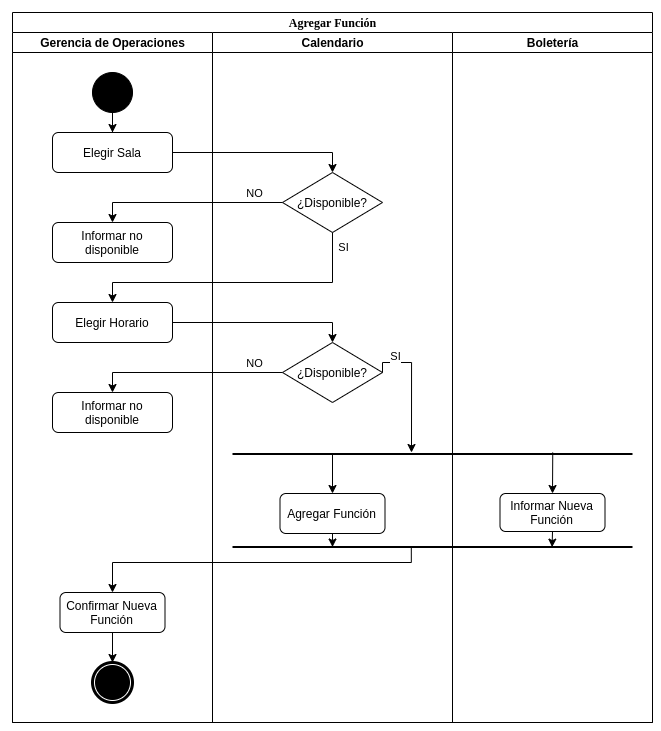

The diagram above was exported from draw.io. Its source (the exported page's mxGraphModel, read from the mxfile embedded in the PNG):
<mxGraphModel dx="1308" dy="1014" grid="1" gridSize="10" guides="1" tooltips="1" connect="1" arrows="1" fold="1" page="1" pageScale="1" pageWidth="850" pageHeight="1100" background="#ffffff" math="0" shadow="0">
  <root>
    <mxCell id="0" />
    <mxCell id="1" parent="0" />
    <mxCell id="2" value="Agregar Función" style="swimlane;html=1;childLayout=stackLayout;startSize=20;rounded=0;shadow=0;comic=0;labelBackgroundColor=none;strokeWidth=1;fontFamily=Verdana;fontSize=12;align=center;" vertex="1" parent="1">
      <mxGeometry x="1200" y="250" width="640" height="710" as="geometry" />
    </mxCell>
    <mxCell id="3" value="Gerencia de Operaciones" style="swimlane;html=1;startSize=20;" vertex="1" parent="2">
      <mxGeometry y="20" width="200" height="690" as="geometry" />
    </mxCell>
    <mxCell id="4" value="Elegir Sala" style="rounded=1;whiteSpace=wrap;html=1;" vertex="1" parent="3">
      <mxGeometry x="40" y="100" width="120" height="40" as="geometry" />
    </mxCell>
    <mxCell id="5" value="" style="ellipse;html=1;shape=endState;fillColor=#000000;strokeWidth=3;" vertex="1" parent="3">
      <mxGeometry x="80" y="630" width="40" height="40" as="geometry" />
    </mxCell>
    <mxCell id="6" style="edgeStyle=orthogonalEdgeStyle;rounded=0;orthogonalLoop=1;jettySize=auto;html=1;" edge="1" parent="3" source="7">
      <mxGeometry relative="1" as="geometry">
        <mxPoint x="100" y="100" as="targetPoint" />
      </mxGeometry>
    </mxCell>
    <mxCell id="7" value="" style="ellipse;whiteSpace=wrap;html=1;rounded=0;shadow=0;comic=0;labelBackgroundColor=none;strokeWidth=1;fillColor=#000000;fontFamily=Verdana;fontSize=12;align=center;" vertex="1" parent="3">
      <mxGeometry x="80" y="40" width="40" height="40" as="geometry" />
    </mxCell>
    <mxCell id="8" value="Informar no disponible" style="rounded=1;whiteSpace=wrap;html=1;" vertex="1" parent="3">
      <mxGeometry x="40" y="190" width="120" height="40" as="geometry" />
    </mxCell>
    <mxCell id="9" value="Elegir Horario" style="rounded=1;whiteSpace=wrap;html=1;" vertex="1" parent="3">
      <mxGeometry x="40" y="270" width="120" height="40" as="geometry" />
    </mxCell>
    <mxCell id="10" value="Informar no disponible" style="rounded=1;whiteSpace=wrap;html=1;" vertex="1" parent="3">
      <mxGeometry x="40" y="360" width="120" height="40" as="geometry" />
    </mxCell>
    <mxCell id="11" style="edgeStyle=orthogonalEdgeStyle;rounded=0;orthogonalLoop=1;jettySize=auto;html=1;exitX=0.5;exitY=1;exitDx=0;exitDy=0;entryX=0.5;entryY=0;entryDx=0;entryDy=0;" edge="1" parent="3" source="12" target="5">
      <mxGeometry relative="1" as="geometry" />
    </mxCell>
    <mxCell id="12" value="Confirmar Nueva&lt;br&gt;Función" style="rounded=1;whiteSpace=wrap;html=1;" vertex="1" parent="3">
      <mxGeometry x="47.5" y="560" width="105" height="40" as="geometry" />
    </mxCell>
    <mxCell id="13" value="Calendario" style="swimlane;html=1;startSize=20;" vertex="1" parent="2">
      <mxGeometry x="200" y="20" width="240" height="690" as="geometry" />
    </mxCell>
    <mxCell id="14" value="Agregar Función" style="rounded=1;whiteSpace=wrap;html=1;" vertex="1" parent="13">
      <mxGeometry x="67.5" y="461" width="105" height="40" as="geometry" />
    </mxCell>
    <mxCell id="15" value="¿Disponible?" style="rhombus;whiteSpace=wrap;html=1;" vertex="1" parent="13">
      <mxGeometry x="70" y="140" width="100" height="60" as="geometry" />
    </mxCell>
    <mxCell id="16" value="¿Disponible?" style="rhombus;whiteSpace=wrap;html=1;" vertex="1" parent="13">
      <mxGeometry x="70" y="310" width="100" height="60" as="geometry" />
    </mxCell>
    <mxCell id="17" value="Boletería" style="swimlane;html=1;startSize=20;" vertex="1" parent="2">
      <mxGeometry x="440" y="20" width="200" height="690" as="geometry" />
    </mxCell>
    <mxCell id="18" value="Informar Nueva Función" style="rounded=1;whiteSpace=wrap;html=1;" vertex="1" parent="17">
      <mxGeometry x="47.5" y="461" width="105" height="38" as="geometry" />
    </mxCell>
    <mxCell id="19" style="edgeStyle=orthogonalEdgeStyle;rounded=0;orthogonalLoop=1;jettySize=auto;html=1;exitX=1;exitY=0.5;exitDx=0;exitDy=0;entryX=0.5;entryY=0;entryDx=0;entryDy=0;" edge="1" parent="2" source="4" target="15">
      <mxGeometry relative="1" as="geometry">
        <mxPoint x="300" y="170" as="targetPoint" />
      </mxGeometry>
    </mxCell>
    <mxCell id="20" style="edgeStyle=orthogonalEdgeStyle;rounded=0;orthogonalLoop=1;jettySize=auto;html=1;entryX=0.5;entryY=0;entryDx=0;entryDy=0;" edge="1" parent="2" source="15" target="8">
      <mxGeometry relative="1" as="geometry">
        <mxPoint x="250" y="250" as="targetPoint" />
      </mxGeometry>
    </mxCell>
    <mxCell id="21" value="NO" style="edgeLabel;html=1;align=center;verticalAlign=middle;resizable=0;points=[];" vertex="1" connectable="0" parent="20">
      <mxGeometry x="-0.7422" y="3" relative="1" as="geometry">
        <mxPoint x="-4.33" y="-13" as="offset" />
      </mxGeometry>
    </mxCell>
    <mxCell id="22" style="edgeStyle=orthogonalEdgeStyle;rounded=0;orthogonalLoop=1;jettySize=auto;html=1;exitX=0.5;exitY=1;exitDx=0;exitDy=0;entryX=0.5;entryY=0;entryDx=0;entryDy=0;" edge="1" parent="2" source="15" target="9">
      <mxGeometry relative="1" as="geometry">
        <mxPoint x="100" y="320" as="targetPoint" />
        <Array as="points">
          <mxPoint x="320" y="270" />
          <mxPoint x="100" y="270" />
        </Array>
      </mxGeometry>
    </mxCell>
    <mxCell id="23" value="SI" style="edgeLabel;html=1;align=center;verticalAlign=middle;resizable=0;points=[];" vertex="1" connectable="0" parent="22">
      <mxGeometry x="-0.9" y="-1" relative="1" as="geometry">
        <mxPoint x="11" as="offset" />
      </mxGeometry>
    </mxCell>
    <mxCell id="24" style="edgeStyle=orthogonalEdgeStyle;rounded=0;orthogonalLoop=1;jettySize=auto;html=1;entryX=0.5;entryY=0;entryDx=0;entryDy=0;" edge="1" parent="2" source="9" target="16">
      <mxGeometry relative="1" as="geometry" />
    </mxCell>
    <mxCell id="25" style="edgeStyle=orthogonalEdgeStyle;rounded=0;orthogonalLoop=1;jettySize=auto;html=1;entryX=0.5;entryY=0;entryDx=0;entryDy=0;exitX=0;exitY=0.5;exitDx=0;exitDy=0;" edge="1" parent="2" source="16" target="10">
      <mxGeometry relative="1" as="geometry">
        <mxPoint x="-1260" y="170" as="targetPoint" />
        <mxPoint x="-40" y="350" as="sourcePoint" />
      </mxGeometry>
    </mxCell>
    <mxCell id="26" value="NO" style="edgeLabel;html=1;align=center;verticalAlign=middle;resizable=0;points=[];" vertex="1" connectable="0" parent="25">
      <mxGeometry x="-0.7422" y="3" relative="1" as="geometry">
        <mxPoint x="-4.33" y="-13" as="offset" />
      </mxGeometry>
    </mxCell>
    <mxCell id="27" value="" style="line;strokeWidth=2;html=1;" vertex="1" parent="1">
      <mxGeometry x="1420" y="680" width="400" height="23" as="geometry" />
    </mxCell>
    <mxCell id="28" value="" style="line;strokeWidth=2;html=1;" vertex="1" parent="1">
      <mxGeometry x="1420" y="773" width="400" height="23" as="geometry" />
    </mxCell>
    <mxCell id="29" style="edgeStyle=orthogonalEdgeStyle;rounded=0;orthogonalLoop=1;jettySize=auto;html=1;startArrow=none;startFill=0;endArrow=classic;endFill=1;entryX=0.5;entryY=0;entryDx=0;entryDy=0;" edge="1" target="18" parent="1">
      <mxGeometry relative="1" as="geometry">
        <mxPoint x="1499.8199999999997" y="734.0039999999999" as="targetPoint" />
        <mxPoint x="1740.25" y="689.9999999999998" as="sourcePoint" />
        <Array as="points">
          <mxPoint x="1740.25" y="690" />
        </Array>
      </mxGeometry>
    </mxCell>
    <mxCell id="30" style="edgeStyle=orthogonalEdgeStyle;rounded=0;orthogonalLoop=1;jettySize=auto;html=1;exitX=1;exitY=0.5;exitDx=0;exitDy=0;" edge="1" source="16" parent="1">
      <mxGeometry relative="1" as="geometry">
        <mxPoint x="1599" y="689.9999999999998" as="targetPoint" />
        <mxPoint x="1210" y="620" as="sourcePoint" />
        <Array as="points">
          <mxPoint x="1599" y="600" />
        </Array>
      </mxGeometry>
    </mxCell>
    <mxCell id="31" value="SI" style="edgeLabel;html=1;align=center;verticalAlign=middle;resizable=0;points=[];" vertex="1" connectable="0" parent="30">
      <mxGeometry x="-0.9" y="-1" relative="1" as="geometry">
        <mxPoint x="11" y="-11" as="offset" />
      </mxGeometry>
    </mxCell>
    <mxCell id="32" style="edgeStyle=orthogonalEdgeStyle;rounded=0;orthogonalLoop=1;jettySize=auto;html=1;startArrow=none;startFill=0;endArrow=classic;endFill=1;exitX=0.25;exitY=0.5;exitDx=0;exitDy=0;exitPerimeter=0;entryX=0.5;entryY=0;entryDx=0;entryDy=0;" edge="1" source="27" target="14" parent="1">
      <mxGeometry relative="1" as="geometry">
        <mxPoint x="1540" y="710" as="targetPoint" />
        <mxPoint x="1520.05" y="690" as="sourcePoint" />
        <Array as="points" />
      </mxGeometry>
    </mxCell>
    <mxCell id="33" style="edgeStyle=orthogonalEdgeStyle;rounded=0;orthogonalLoop=1;jettySize=auto;html=1;startArrow=none;startFill=0;endArrow=classic;endFill=1;entryX=0.25;entryY=0.5;entryDx=0;entryDy=0;entryPerimeter=0;exitX=0.5;exitY=1;exitDx=0;exitDy=0;" edge="1" source="14" target="28" parent="1">
      <mxGeometry relative="1" as="geometry">
        <mxPoint x="1519.9400000000003" y="812.3039999999999" as="targetPoint" />
        <mxPoint x="1519.9000000000003" y="771.0049999999999" as="sourcePoint" />
        <Array as="points" />
      </mxGeometry>
    </mxCell>
    <mxCell id="34" style="edgeStyle=orthogonalEdgeStyle;rounded=0;orthogonalLoop=1;jettySize=auto;html=1;startArrow=none;startFill=0;endArrow=classic;endFill=1;exitX=0.5;exitY=1;exitDx=0;exitDy=0;entryX=0.799;entryY=0.505;entryDx=0;entryDy=0;entryPerimeter=0;" edge="1" source="18" target="28" parent="1">
      <mxGeometry relative="1" as="geometry">
        <mxPoint x="1740" y="811" as="targetPoint" />
        <mxPoint x="1740.0000000000002" y="765.0049999999999" as="sourcePoint" />
        <Array as="points" />
      </mxGeometry>
    </mxCell>
    <mxCell id="35" style="edgeStyle=orthogonalEdgeStyle;rounded=0;orthogonalLoop=1;jettySize=auto;html=1;exitX=0.447;exitY=0.505;exitDx=0;exitDy=0;exitPerimeter=0;entryX=0.5;entryY=0;entryDx=0;entryDy=0;" edge="1" source="28" target="12" parent="1">
      <mxGeometry relative="1" as="geometry">
        <mxPoint x="1534.4999999999998" y="970" as="targetPoint" />
        <mxPoint x="1505.5" y="880" as="sourcePoint" />
        <Array as="points">
          <mxPoint x="1599" y="800" />
          <mxPoint x="1300" y="800" />
        </Array>
      </mxGeometry>
    </mxCell>
  </root>
</mxGraphModel>